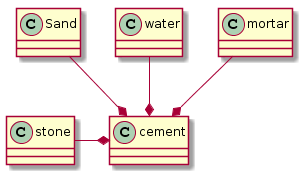

The diagram above was rendered by PlantUML. Its source (embedded in the PNG):
@startuml
stone -* cement
Sand --* cement
water --* cement
mortar --* cement
@enduml